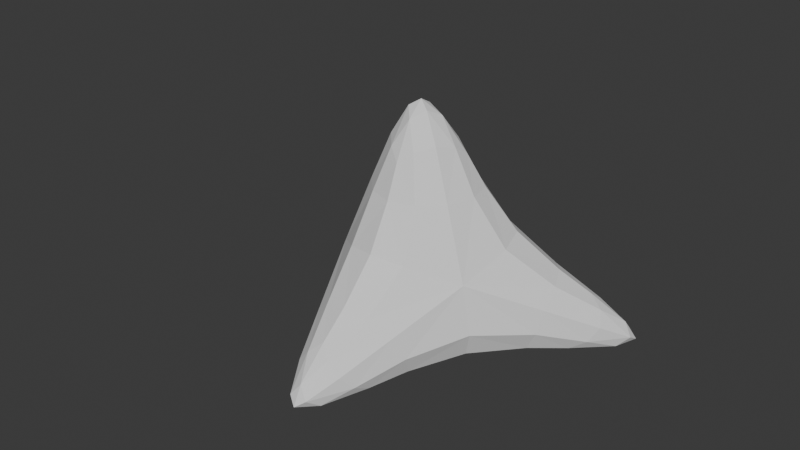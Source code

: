 # Source: Caltrop.blend  (saved by Blender 4.5.91; exported with 4.5.12 LTS)
import bpy
from mathutils import Matrix  # noqa: F401  (used for matrix-valued properties, if any)

bpy.ops.wm.read_factory_settings(use_empty=True)
scene = bpy.context.scene
scene.name = 'Scene'

# ---- collections
col_collection = bpy.data.collections.new('Collection'); scene.collection.children.link(col_collection)

# ---- world
world_world = bpy.data.worlds.new('World'); scene.world = world_world
world_world.use_nodes = True; world_world.node_tree.nodes.clear()
_N = world_world.node_tree.nodes; _L = world_world.node_tree.links
n0 = _N.new('ShaderNodeOutputWorld'); n0.name = 'World Output'; n0.location = (200, 100)
n1 = _N.new('ShaderNodeBackground'); n1.name = 'Background'; n1.location = (-200, 100)
n1.inputs[0].default_value = (0.05088, 0.05088, 0.05088, 1.0)
_L.new(n1.outputs[0], n0.inputs[0])
n0.is_active_output = True
world_world.color = (0.05088, 0.05088, 0.05088)
world_world.sun_shadow_jitter_overblur = 0.0

# ---- meshes
me_plane = bpy.data.meshes.new('Plane')
me_plane.from_pydata([(0.1042, 0.09601, 1.249), (-0.134, 0.09432, 1.253), (-0.0163, -0.1088, 1.241), (-0.8282, 0.6573, 0.0), (-0.9159, 0.5376, 0.0), (-0.8954, 0.5961, 0.1361), (-0.00287, -0.8937, 0.1182), (0.05421, -0.8845, 0.0), (-0.05916, -0.8808, 0.0), (0.9321, 0.5647, 0.0), (0.8336, 0.6573, 0.0), (0.918, 0.6127, 0.09918)], [], [(10, 9, 7, 8, 4, 3), (11, 10, 3, 5, 1, 0), (5, 4, 8, 6, 2, 1), (0, 2, 6, 7, 9, 11), (5, 3, 4), (9, 10, 11), (0, 1, 2), (8, 7, 6)])
_uv = me_plane.uv_layers.new(name='UVMap')
_uv.uv.foreach_set('vector', [0.0, 0.0, 0.0, 0.0, 0.0, 0.0, 0.0, 0.0, 0.0, 0.0, 0.0, 0.0, 0.0, 0.0, 0.0, 0.0, 0.0, 0.0, 0.0, 0.0, 0.0, 0.0, 0.0, 0.0, 0.0, 0.0, 0.0, 0.0, 0.0, 0.0, 0.0, 0.0, 0.0, 0.0, 0.0, 0.0, 0.0, 0.0, 0.0, 0.0, 0.0, 0.0, 0.0, 0.0, 0.0, 0.0, 0.0, 0.0, 0.0, 0.0, 0.0, 0.0, 0.0, 0.0, 0.0, 0.0, 0.0, 0.0, 0.0, 0.0, 0.0, 0.0, 0.0, 0.0, 0.0, 0.0, 0.0, 0.0, 0.0, 0.0, 0.0, 0.0])
me_plane.update()

# ---- objects
ob_plane = bpy.data.objects.new('Plane', me_plane)

# ---- transforms, parenting, visibility, modifiers, constraints
ob_plane.location = (0.0, 0.0, 0.0)
_m = ob_plane.modifiers.new('Subdivision', 'SUBSURF')
_m.levels = 4

# ---- collection membership
col_collection.objects.link(ob_plane)

# ---- scene / render settings (as saved in the file)
scene.frame_start = 1; scene.frame_end = 250; scene.frame_set(1)
scene.render.engine = 'BLENDER_EEVEE_NEXT'
bpy.context.view_layer.update()

# ---- added for rendering (the .blend has no active camera and no usable light): camera, sun
cam_auto = bpy.data.cameras.new('AutoCamera')
cam_auto.lens = 50.0
cam_auto.sensor_width = 36.0
cam_auto.clip_end = 1000.0
ob_auto_camera = bpy.data.objects.new('AutoCamera', cam_auto)
scene.collection.objects.link(ob_auto_camera)
ob_auto_camera.location = (2.52323, -3.13635, 2.63844)
ob_auto_camera.rotation_euler = (1.09748, -7.21219e-08, 0.694738)
scene.camera = ob_auto_camera
light_auto_sun = bpy.data.lights.new('AutoSun', 'SUN')
light_auto_sun.energy = 3.0
light_auto_sun.angle = 0.0523599
ob_auto_sun = bpy.data.objects.new('AutoSun', light_auto_sun)
scene.collection.objects.link(ob_auto_sun)
ob_auto_sun.rotation_euler = (0.872665, 0.174533, 0.523599)
bpy.context.view_layer.update()
